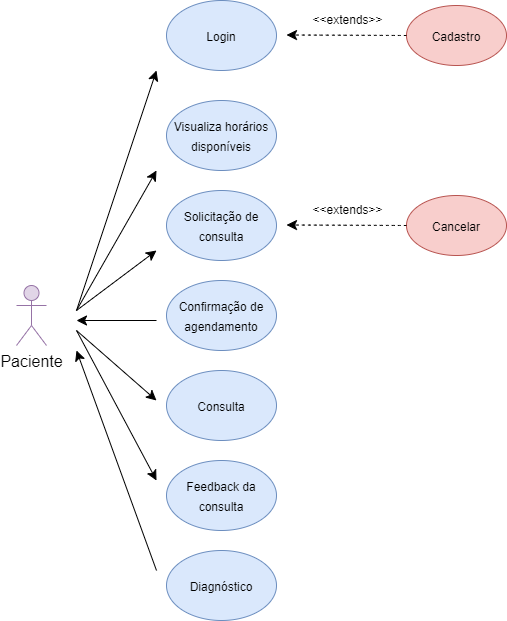

The diagram above was exported from draw.io. Its source (the exported page's mxGraphModel, read from the mxfile embedded in the PNG):
<mxGraphModel dx="826" dy="487" grid="1" gridSize="10" guides="1" tooltips="1" connect="1" arrows="1" fold="1" page="1" pageScale="1" pageWidth="827" pageHeight="1169" math="0" shadow="0">
  <root>
    <mxCell id="WIyWlLk6GJQsqaUBKTNV-0" />
    <mxCell id="WIyWlLk6GJQsqaUBKTNV-1" parent="WIyWlLk6GJQsqaUBKTNV-0" />
    <mxCell id="OjHUP5uZW0pqWAtADSNM-0" value="Paciente" style="shape=umlActor;verticalLabelPosition=bottom;verticalAlign=top;html=1;outlineConnect=0;fontSize=16;fillColor=#e1d5e7;strokeColor=#9673a6;" vertex="1" parent="WIyWlLk6GJQsqaUBKTNV-1">
      <mxGeometry x="100" y="405" width="30" height="60" as="geometry" />
    </mxCell>
    <mxCell id="OjHUP5uZW0pqWAtADSNM-8" value="&lt;font style=&quot;font-size: 12px;&quot;&gt;Login&lt;/font&gt;" style="ellipse;whiteSpace=wrap;html=1;fontSize=16;fillColor=#dae8fc;strokeColor=#6c8ebf;" vertex="1" parent="WIyWlLk6GJQsqaUBKTNV-1">
      <mxGeometry x="250" y="120" width="110" height="70" as="geometry" />
    </mxCell>
    <mxCell id="OjHUP5uZW0pqWAtADSNM-14" value="&lt;font style=&quot;font-size: 12px;&quot;&gt;Visualiza horários disponíveis&lt;/font&gt;" style="ellipse;whiteSpace=wrap;html=1;fontSize=16;fillColor=#dae8fc;strokeColor=#6c8ebf;" vertex="1" parent="WIyWlLk6GJQsqaUBKTNV-1">
      <mxGeometry x="250" y="220" width="110" height="70" as="geometry" />
    </mxCell>
    <mxCell id="OjHUP5uZW0pqWAtADSNM-15" value="&lt;font style=&quot;font-size: 12px;&quot;&gt;Confirmação de agendamento&lt;/font&gt;" style="ellipse;whiteSpace=wrap;html=1;fontSize=16;fillColor=#dae8fc;strokeColor=#6c8ebf;" vertex="1" parent="WIyWlLk6GJQsqaUBKTNV-1">
      <mxGeometry x="250" y="400" width="110" height="70" as="geometry" />
    </mxCell>
    <mxCell id="OjHUP5uZW0pqWAtADSNM-16" value="&lt;font style=&quot;font-size: 12px;&quot;&gt;Feedback da consulta&lt;/font&gt;" style="ellipse;whiteSpace=wrap;html=1;fontSize=16;fillColor=#dae8fc;strokeColor=#6c8ebf;" vertex="1" parent="WIyWlLk6GJQsqaUBKTNV-1">
      <mxGeometry x="250" y="580" width="110" height="70" as="geometry" />
    </mxCell>
    <mxCell id="OjHUP5uZW0pqWAtADSNM-17" value="&lt;font style=&quot;font-size: 12px;&quot;&gt;Consulta&lt;/font&gt;" style="ellipse;whiteSpace=wrap;html=1;fontSize=16;fillColor=#dae8fc;strokeColor=#6c8ebf;" vertex="1" parent="WIyWlLk6GJQsqaUBKTNV-1">
      <mxGeometry x="250" y="490" width="110" height="70" as="geometry" />
    </mxCell>
    <mxCell id="OjHUP5uZW0pqWAtADSNM-18" value="&lt;font style=&quot;font-size: 12px;&quot;&gt;Solicitação de consulta&lt;/font&gt;" style="ellipse;whiteSpace=wrap;html=1;fontSize=16;fillColor=#dae8fc;strokeColor=#6c8ebf;" vertex="1" parent="WIyWlLk6GJQsqaUBKTNV-1">
      <mxGeometry x="250" y="310" width="110" height="70" as="geometry" />
    </mxCell>
    <mxCell id="OjHUP5uZW0pqWAtADSNM-19" value="&lt;font style=&quot;font-size: 12px;&quot;&gt;Diagnóstico&lt;/font&gt;" style="ellipse;whiteSpace=wrap;html=1;fontSize=16;fillColor=#dae8fc;strokeColor=#6c8ebf;" vertex="1" parent="WIyWlLk6GJQsqaUBKTNV-1">
      <mxGeometry x="250" y="670" width="110" height="70" as="geometry" />
    </mxCell>
    <mxCell id="OjHUP5uZW0pqWAtADSNM-21" value="&lt;font style=&quot;font-size: 12px;&quot;&gt;Cadastro&lt;/font&gt;" style="ellipse;whiteSpace=wrap;html=1;fontSize=16;fillColor=#f8cecc;strokeColor=#b85450;" vertex="1" parent="WIyWlLk6GJQsqaUBKTNV-1">
      <mxGeometry x="490" y="125" width="100" height="60" as="geometry" />
    </mxCell>
    <mxCell id="OjHUP5uZW0pqWAtADSNM-23" value="" style="endArrow=classic;html=1;rounded=0;fontSize=12;startSize=8;endSize=8;curved=1;dashed=1;" edge="1" parent="WIyWlLk6GJQsqaUBKTNV-1">
      <mxGeometry relative="1" as="geometry">
        <mxPoint x="490" y="155" as="sourcePoint" />
        <mxPoint x="370" y="154.5" as="targetPoint" />
      </mxGeometry>
    </mxCell>
    <mxCell id="OjHUP5uZW0pqWAtADSNM-24" value="&amp;lt;&amp;lt;extends&amp;gt;&amp;gt;" style="edgeLabel;resizable=0;html=1;align=center;verticalAlign=middle;fontSize=12;" connectable="0" vertex="1" parent="OjHUP5uZW0pqWAtADSNM-23">
      <mxGeometry relative="1" as="geometry">
        <mxPoint y="-15" as="offset" />
      </mxGeometry>
    </mxCell>
    <mxCell id="OjHUP5uZW0pqWAtADSNM-25" value="&lt;font style=&quot;font-size: 12px;&quot;&gt;Cancelar&lt;/font&gt;" style="ellipse;whiteSpace=wrap;html=1;fontSize=16;fillColor=#f8cecc;strokeColor=#b85450;" vertex="1" parent="WIyWlLk6GJQsqaUBKTNV-1">
      <mxGeometry x="490" y="315" width="100" height="60" as="geometry" />
    </mxCell>
    <mxCell id="OjHUP5uZW0pqWAtADSNM-27" value="" style="endArrow=classic;html=1;rounded=0;fontSize=12;startSize=8;endSize=8;curved=1;dashed=1;" edge="1" parent="WIyWlLk6GJQsqaUBKTNV-1">
      <mxGeometry relative="1" as="geometry">
        <mxPoint x="490" y="345" as="sourcePoint" />
        <mxPoint x="370" y="344.5" as="targetPoint" />
      </mxGeometry>
    </mxCell>
    <mxCell id="OjHUP5uZW0pqWAtADSNM-28" value="&amp;lt;&amp;lt;extends&amp;gt;&amp;gt;" style="edgeLabel;resizable=0;html=1;align=center;verticalAlign=middle;fontSize=12;" connectable="0" vertex="1" parent="OjHUP5uZW0pqWAtADSNM-27">
      <mxGeometry relative="1" as="geometry">
        <mxPoint y="-15" as="offset" />
      </mxGeometry>
    </mxCell>
    <mxCell id="OjHUP5uZW0pqWAtADSNM-30" value="" style="endArrow=classic;html=1;rounded=0;fontSize=12;startSize=8;endSize=8;curved=1;" edge="1" parent="WIyWlLk6GJQsqaUBKTNV-1">
      <mxGeometry width="50" height="50" relative="1" as="geometry">
        <mxPoint x="160" y="430" as="sourcePoint" />
        <mxPoint x="240" y="190" as="targetPoint" />
      </mxGeometry>
    </mxCell>
    <mxCell id="OjHUP5uZW0pqWAtADSNM-31" value="" style="endArrow=classic;html=1;rounded=0;fontSize=12;startSize=8;endSize=8;curved=1;" edge="1" parent="WIyWlLk6GJQsqaUBKTNV-1">
      <mxGeometry width="50" height="50" relative="1" as="geometry">
        <mxPoint x="160" y="430" as="sourcePoint" />
        <mxPoint x="240" y="290" as="targetPoint" />
      </mxGeometry>
    </mxCell>
    <mxCell id="OjHUP5uZW0pqWAtADSNM-32" value="" style="endArrow=classic;html=1;rounded=0;fontSize=12;startSize=8;endSize=8;curved=1;" edge="1" parent="WIyWlLk6GJQsqaUBKTNV-1">
      <mxGeometry width="50" height="50" relative="1" as="geometry">
        <mxPoint x="160" y="430" as="sourcePoint" />
        <mxPoint x="240" y="370" as="targetPoint" />
      </mxGeometry>
    </mxCell>
    <mxCell id="OjHUP5uZW0pqWAtADSNM-34" value="" style="endArrow=classic;html=1;rounded=0;fontSize=12;startSize=8;endSize=8;curved=1;" edge="1" parent="WIyWlLk6GJQsqaUBKTNV-1">
      <mxGeometry width="50" height="50" relative="1" as="geometry">
        <mxPoint x="240" y="440" as="sourcePoint" />
        <mxPoint x="160" y="440" as="targetPoint" />
      </mxGeometry>
    </mxCell>
    <mxCell id="OjHUP5uZW0pqWAtADSNM-35" value="" style="endArrow=classic;html=1;rounded=0;fontSize=12;startSize=8;endSize=8;curved=1;" edge="1" parent="WIyWlLk6GJQsqaUBKTNV-1">
      <mxGeometry width="50" height="50" relative="1" as="geometry">
        <mxPoint x="160" y="450" as="sourcePoint" />
        <mxPoint x="240" y="520" as="targetPoint" />
      </mxGeometry>
    </mxCell>
    <mxCell id="OjHUP5uZW0pqWAtADSNM-36" value="" style="endArrow=classic;html=1;rounded=0;fontSize=12;startSize=8;endSize=8;curved=1;" edge="1" parent="WIyWlLk6GJQsqaUBKTNV-1">
      <mxGeometry width="50" height="50" relative="1" as="geometry">
        <mxPoint x="160" y="450" as="sourcePoint" />
        <mxPoint x="240" y="600" as="targetPoint" />
      </mxGeometry>
    </mxCell>
    <mxCell id="OjHUP5uZW0pqWAtADSNM-37" value="" style="endArrow=classic;html=1;rounded=0;fontSize=12;startSize=8;endSize=8;curved=1;" edge="1" parent="WIyWlLk6GJQsqaUBKTNV-1">
      <mxGeometry width="50" height="50" relative="1" as="geometry">
        <mxPoint x="240" y="690" as="sourcePoint" />
        <mxPoint x="160" y="470" as="targetPoint" />
      </mxGeometry>
    </mxCell>
  </root>
</mxGraphModel>